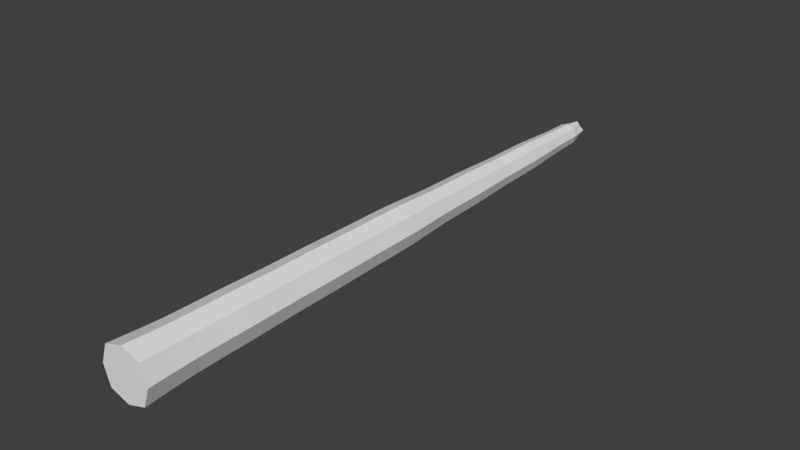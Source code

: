 # Source: TentacleBroken.blend  (saved by Blender 2.79.0; exported with 4.5.12 LTS)
import bpy
from mathutils import Matrix  # noqa: F401  (used for matrix-valued properties, if any)

bpy.ops.wm.read_factory_settings(use_empty=True)
scene = bpy.context.scene
scene.name = 'Scene'

# ---- collections
col_collection_1 = bpy.data.collections.new('Collection 1'); scene.collection.children.link(col_collection_1)

# ---- materials (node trees are filled in below, after node groups)
mat_material_001 = bpy.data.materials.new('Material.001')
mat_material_001.alpha_threshold = 0.0
mat_material_001.use_transparent_shadow = False
mat_material_001.roughness = 0.5

# ---- material node trees

# ---- world
world_world = bpy.data.worlds.new('World'); scene.world = world_world
world_world.color = (0.05088, 0.05088, 0.05088)
world_world.use_sun_shadow = False
world_world.sun_shadow_jitter_overblur = 0.0
world_world.cycles.sampling_method = 'MANUAL'

# ---- meshes
me_cube = bpy.data.meshes.new('Cube')
me_cube.from_pydata([(2.285e-08, 0.5, -0.4709), (1.719e-07, 0.5, 0.4709), (5.23e-07, 1.5, 0.4418), (0.4709, 0.5, -2.98e-08), (-8.941e-08, -3.725e-08, 0.0), (-0.4709, 0.5, -2.98e-08), (7.624e-07, 2.5, 0.4291), (0.4418, 1.5, -2.98e-08), (-0.4418, 1.5, -2.98e-08), (2.623e-07, 1.5, -0.4418), (-0.4164, 3.5, -2.98e-08), (-0.4291, 2.5, 1.49e-08), (0.4291, 2.5, 1.49e-08), (5.091e-07, 2.5, -0.4291), (0.4052, 4.5, -1.49e-07), (0.4164, 3.5, -2.98e-08), (7.56e-07, 3.5, -0.4164), (1.009e-06, 3.5, 0.4164), (1.451e-06, 5.5, 0.3939), (1.01e-06, 4.5, -0.4052), (1.249e-06, 4.5, 0.4052), (-0.4052, 4.5, -1.49e-07), (0.3622, 6.5, -4.694e-07), (-0.3939, 5.5, -2.831e-07), (0.3939, 5.5, -2.831e-07), (1.227e-06, 5.5, -0.3939), (0.3305, 7.5, -6.557e-07), (1.385e-06, 6.5, -0.3622), (1.601e-06, 6.5, 0.3622), (-0.3622, 6.5, -4.694e-07), (1.759e-06, 8.5, 0.3057), (1.527e-06, 7.5, -0.3305), (1.736e-06, 7.5, 0.3305), (-0.3305, 7.5, -6.557e-07), (0.2809, 9.5, -7.153e-07), (-0.3057, 8.5, -7.227e-07), (0.3057, 8.5, -7.227e-07), (1.566e-06, 8.5, -0.3057), (1.489e-06, 10.5, -0.2463), (1.522e-06, 9.5, -0.2809), (1.701e-06, 9.5, 0.2809), (-0.2809, 9.5, -7.153e-07), (1.591e-06, 11.5, 0.2117), (1.646e-06, 10.5, 0.2463), (-0.2463, 10.5, -7.153e-07), (0.2463, 10.5, -7.153e-07), (1.498e-06, 12.0, -7.153e-07), (-0.2117, 11.5, -7.153e-07), (0.2117, 11.5, -7.153e-07), (1.457e-06, 11.5, -0.2117), (1.463e-07, 1.0, -0.449), (-0.3532, 0.5, -0.3532), (-0.449, 1.0, -4.47e-08), (0.3532, 0.5, -0.3532), (0.449, 1.0, -4.47e-08), (-1.043e-07, 2.98e-08, -0.5), (0.5, -1.57e-07, 0.0), (-0.5, 8.245e-08, 0.0), (3.828e-07, 1.0, 0.449), (-0.3532, 0.5, 0.3532), (0.3532, 0.5, 0.3532), (-7.451e-08, -1.043e-07, 0.5), (3.801e-07, 2.0, -0.4386), (-0.4386, 2.0, -3.725e-09), (0.4386, 2.0, -3.725e-09), (6.353e-07, 2.0, 0.4386), (0.3313, 1.5, 0.3313), (-0.3313, 1.5, 0.3313), (0.3313, 1.5, -0.3313), (-0.3313, 1.5, -0.3313), (6.381e-07, 3.0, -0.4196), (-0.4196, 3.0, 1.118e-08), (0.4196, 3.0, 1.118e-08), (8.915e-07, 3.0, 0.4196), (0.3218, 2.5, 0.3218), (-0.3218, 2.5, 0.3218), (-0.3218, 2.5, -0.3218), (0.3218, 2.5, -0.3218), (8.757e-07, 4.0, -0.4136), (-0.4136, 4.0, -8.941e-08), (0.4136, 4.0, -8.941e-08), (1.125e-06, 4.0, 0.4136), (-0.3123, 3.5, 0.3123), (-0.3123, 3.5, -0.3123), (0.3123, 3.5, -0.3123), (0.3123, 3.5, 0.3123), (1.136e-06, 5.0, -0.3967), (-0.3967, 5.0, -2.123e-07), (0.3967, 5.0, -2.123e-07), (1.363e-06, 5.0, 0.3967), (0.3039, 4.5, -0.3039), (0.3039, 4.5, 0.3039), (-0.3039, 4.5, -0.3039), (-0.3039, 4.5, 0.3039), (1.304e-06, 6.0, -0.386), (-0.386, 6.0, -3.669e-07), (0.386, 6.0, -3.669e-07), (1.526e-06, 6.0, 0.386), (0.2955, 5.5, 0.2954), (-0.2954, 5.5, 0.2954), (-0.2954, 5.5, -0.2954), (0.2955, 5.5, -0.2954), (1.462e-06, 7.0, -0.3384), (-0.3384, 7.0, -5.718e-07), (0.3384, 7.0, -5.718e-07), (1.672e-06, 7.0, 0.3384), (0.2717, 6.5, -0.2717), (0.2717, 6.5, 0.2717), (-0.2716, 6.5, -0.2717), (-0.2716, 6.5, 0.2717), (1.567e-06, 8.0, -0.3243), (-0.3243, 8.0, -7.097e-07), (0.3243, 8.0, -7.097e-07), (1.772e-06, 8.0, 0.3243), (0.2479, 7.5, -0.2479), (0.2479, 7.5, 0.2479), (-0.2479, 7.5, -0.2479), (-0.2479, 7.5, 0.2479), (1.544e-06, 9.0, -0.2871), (-0.2871, 9.0, -7.171e-07), (0.2871, 9.0, -7.171e-07), (1.726e-06, 9.0, 0.2871), (0.2293, 8.5, 0.2293), (-0.2293, 8.5, 0.2293), (-0.2293, 8.5, -0.2293), (0.2293, 8.5, -0.2293), (1.503e-06, 10.0, -0.2722), (-0.2722, 10.0, -7.153e-07), (0.2722, 10.0, -7.153e-07), (1.676e-06, 10.0, 0.2722), (0.2107, 9.5, -0.2107), (0.2107, 9.5, 0.2107), (-0.2107, 9.5, -0.2107), (-0.2107, 9.5, 0.2107), (1.476e-06, 11.0, -0.2203), (-0.2203, 11.0, -7.153e-07), (0.2203, 11.0, -7.153e-07), (1.616e-06, 11.0, 0.2203), (-0.1847, 10.5, -0.1847), (0.1847, 10.5, -0.1847), (0.1847, 10.5, 0.1847), (-0.1847, 10.5, 0.1847), (1.456e-06, 11.88, -0.1587), (-0.1587, 11.88, -7.153e-07), (0.1587, 11.88, -7.153e-07), (1.557e-06, 11.88, 0.1587), (0.1587, 11.5, 0.1587), (-0.1587, 11.5, 0.1587), (-0.1587, 11.5, -0.1587), (0.1587, 11.5, -0.1587), (-0.3368, 1.0, -0.3368), (0.3368, 1.0, -0.3368), (0.375, -7.302e-08, -0.375), (-0.375, 1.028e-07, -0.375), (-0.3368, 1.0, 0.3368), (0.3368, 1.0, 0.3368), (0.375, -1.773e-07, 0.375), (-0.375, -1.491e-09, 0.375), (-0.3289, 2.0, -0.3289), (0.3289, 2.0, -0.3289), (-0.3289, 2.0, 0.3289), (0.3289, 2.0, 0.3289), (-0.3147, 3.0, -0.3147), (0.3147, 3.0, -0.3147), (-0.3147, 3.0, 0.3147), (0.3147, 3.0, 0.3147), (-0.3102, 4.0, -0.3102), (0.3102, 4.0, -0.3102), (-0.3102, 4.0, 0.3102), (0.3102, 4.0, 0.3102), (-0.2976, 5.0, -0.2976), (0.2976, 5.0, -0.2976), (-0.2976, 5.0, 0.2976), (0.2976, 5.0, 0.2976), (-0.2895, 6.0, -0.2895), (0.2895, 6.0, -0.2895), (-0.2895, 6.0, 0.2895), (0.2895, 6.0, 0.2895), (-0.2538, 7.0, -0.2538), (0.2538, 7.0, -0.2538), (-0.2538, 7.0, 0.2538), (0.2538, 7.0, 0.2538), (-0.2432, 8.0, -0.2432), (0.2432, 8.0, -0.2432), (-0.2432, 8.0, 0.2432), (0.2432, 8.0, 0.2432), (-0.2153, 9.0, -0.2153), (0.2153, 9.0, -0.2153), (-0.2153, 9.0, 0.2153), (0.2153, 9.0, 0.2153), (-0.2042, 10.0, -0.2042), (0.2042, 10.0, -0.2042), (-0.2042, 10.0, 0.2042), (0.2042, 10.0, 0.2042), (-0.1652, 11.0, -0.1652), (0.1652, 11.0, -0.1652), (-0.1652, 11.0, 0.1652), (0.1652, 11.0, 0.1652), (-0.1176, 11.78, -0.1176), (0.1176, 11.78, -0.1176), (-0.1176, 11.78, 0.1176), (0.1176, 11.78, 0.1176)], [], [(0, 51, 150, 50), (0, 50, 151, 53), (0, 53, 152, 55), (0, 55, 153, 51), (1, 58, 154, 59), (1, 59, 157, 61), (1, 61, 156, 60), (1, 60, 155, 58), (2, 67, 154, 58), (2, 58, 155, 66), (2, 66, 161, 65), (2, 65, 160, 67), (3, 53, 151, 54), (3, 54, 155, 60), (3, 60, 156, 56), (3, 56, 152, 53), (4, 55, 152, 56), (4, 56, 156, 61), (4, 61, 157, 57), (4, 57, 153, 55), (5, 59, 154, 52), (5, 52, 150, 51), (5, 51, 153, 57), (5, 57, 157, 59), (6, 75, 160, 65), (6, 65, 161, 74), (6, 74, 165, 73), (6, 73, 164, 75), (7, 66, 155, 54), (7, 54, 151, 68), (7, 68, 159, 64), (7, 64, 161, 66), (8, 69, 150, 52), (8, 52, 154, 67), (8, 67, 160, 63), (8, 63, 158, 69), (9, 68, 151, 50), (9, 50, 150, 69), (9, 69, 158, 62), (9, 62, 159, 68), (10, 83, 162, 71), (10, 71, 164, 82), (10, 82, 168, 79), (10, 79, 166, 83), (11, 76, 158, 63), (11, 63, 160, 75), (11, 75, 164, 71), (11, 71, 162, 76), (12, 74, 161, 64), (12, 64, 159, 77), (12, 77, 163, 72), (12, 72, 165, 74), (13, 77, 159, 62), (13, 62, 158, 76), (13, 76, 162, 70), (13, 70, 163, 77), (14, 91, 169, 80), (14, 80, 167, 90), (14, 90, 171, 88), (14, 88, 173, 91), (15, 85, 165, 72), (15, 72, 163, 84), (15, 84, 167, 80), (15, 80, 169, 85), (16, 84, 163, 70), (16, 70, 162, 83), (16, 83, 166, 78), (16, 78, 167, 84), (17, 82, 164, 73), (17, 73, 165, 85), (17, 85, 169, 81), (17, 81, 168, 82), (18, 99, 172, 89), (18, 89, 173, 98), (18, 98, 177, 97), (18, 97, 176, 99), (19, 90, 167, 78), (19, 78, 166, 92), (19, 92, 170, 86), (19, 86, 171, 90), (20, 93, 168, 81), (20, 81, 169, 91), (20, 91, 173, 89), (20, 89, 172, 93), (21, 92, 166, 79), (21, 79, 168, 93), (21, 93, 172, 87), (21, 87, 170, 92), (22, 107, 177, 96), (22, 96, 175, 106), (22, 106, 179, 104), (22, 104, 181, 107), (23, 100, 170, 87), (23, 87, 172, 99), (23, 99, 176, 95), (23, 95, 174, 100), (24, 98, 173, 88), (24, 88, 171, 101), (24, 101, 175, 96), (24, 96, 177, 98), (25, 101, 171, 86), (25, 86, 170, 100), (25, 100, 174, 94), (25, 94, 175, 101), (26, 115, 181, 104), (26, 104, 179, 114), (26, 114, 183, 112), (26, 112, 185, 115), (27, 106, 175, 94), (27, 94, 174, 108), (27, 108, 178, 102), (27, 102, 179, 106), (28, 109, 176, 97), (28, 97, 177, 107), (28, 107, 181, 105), (28, 105, 180, 109), (29, 108, 174, 95), (29, 95, 176, 109), (29, 109, 180, 103), (29, 103, 178, 108), (30, 123, 184, 113), (30, 113, 185, 122), (30, 122, 189, 121), (30, 121, 188, 123), (31, 114, 179, 102), (31, 102, 178, 116), (31, 116, 182, 110), (31, 110, 183, 114), (32, 117, 180, 105), (32, 105, 181, 115), (32, 115, 185, 113), (32, 113, 184, 117), (33, 116, 178, 103), (33, 103, 180, 117), (33, 117, 184, 111), (33, 111, 182, 116), (34, 131, 189, 120), (34, 120, 187, 130), (34, 130, 191, 128), (34, 128, 193, 131), (35, 124, 182, 111), (35, 111, 184, 123), (35, 123, 188, 119), (35, 119, 186, 124), (36, 122, 185, 112), (36, 112, 183, 125), (36, 125, 187, 120), (36, 120, 189, 122), (37, 125, 183, 110), (37, 110, 182, 124), (37, 124, 186, 118), (37, 118, 187, 125), (38, 139, 191, 126), (38, 126, 190, 138), (38, 138, 194, 134), (38, 134, 195, 139), (39, 130, 187, 118), (39, 118, 186, 132), (39, 132, 190, 126), (39, 126, 191, 130), (40, 133, 188, 121), (40, 121, 189, 131), (40, 131, 193, 129), (40, 129, 192, 133), (41, 132, 186, 119), (41, 119, 188, 133), (41, 133, 192, 127), (41, 127, 190, 132), (42, 147, 196, 137), (42, 137, 197, 146), (42, 146, 201, 145), (42, 145, 200, 147), (43, 141, 192, 129), (43, 129, 193, 140), (43, 140, 197, 137), (43, 137, 196, 141), (44, 138, 190, 127), (44, 127, 192, 141), (44, 141, 196, 135), (44, 135, 194, 138), (45, 140, 193, 128), (45, 128, 191, 139), (45, 139, 195, 136), (45, 136, 197, 140), (46, 142, 198, 143), (46, 143, 200, 145), (46, 145, 201, 144), (46, 144, 199, 142), (47, 148, 194, 135), (47, 135, 196, 147), (47, 147, 200, 143), (47, 143, 198, 148), (48, 146, 197, 136), (48, 136, 195, 149), (48, 149, 199, 144), (48, 144, 201, 146), (49, 149, 195, 134), (49, 134, 194, 148), (49, 148, 198, 142), (49, 142, 199, 149)])
me_cube.materials.append(mat_material_001)
me_cube.use_remesh_preserve_volume = False
me_cube.use_remesh_preserve_attributes = False
me_cube.use_mirror_vertex_groups = False
me_cube.update()
arm_armature_001 = bpy.data.armatures.new('Armature.001')  # bones are not reproduced

# ---- objects
ob_armature = bpy.data.objects.new('Armature', arm_armature_001)
ob_cube = bpy.data.objects.new('Cube', me_cube)

# ---- transforms, parenting, visibility, modifiers, constraints
ob_armature.location = (0.0, 0.0, 0.0)
ob_armature.lineart.crease_threshold = 0.0
ob_cube.parent = ob_armature
ob_cube.location = (0.0, 0.0, 0.0)
ob_cube.lock_rotations_4d = False
ob_cube.empty_display_type = 'ARROWS'
ob_cube.lineart.crease_threshold = 0.0
_vg = ob_cube.vertex_groups.new(name='Bone')
for _i, _w in zip([0, 1, 2, 3, 4, 5, 6, 7, 8, 9, 10, 11, 12, 13, 15, 16, 17, 50, 51, 52, 53, 54, 55, 56, 57, 58, 59, 60, 61, 62, 63, 64, 65, 66, 67, 68, 69, 70, 71, 72, 73, 74, 75, 76, 77, 82, 83, 84, 85, 150, 151, 152, 153, 154, 155, 156, 157, 158, 159, 160, 161, 162, 163, 164, 165], [1.0, 1.0, 0.9985, 1.0, 1.0, 1.0, 0.9306, 0.9985, 0.9985, 0.9985, 0.06731, 0.9306, 0.9306, 0.9306, 0.06731, 0.06731, 0.06731, 0.9998, 1.0, 0.9998, 1.0, 0.9998, 1.0, 1.0, 1.0, 0.9998, 1.0, 1.0, 1.0, 0.9899, 0.9899, 0.9899, 0.9899, 0.9984, 0.9984, 0.9984, 0.9984, 0.5003, 0.5003, 0.5003, 0.5003, 0.9278, 0.9278, 0.9278, 0.9278, 0.0701, 0.0701, 0.0701, 0.0701, 0.9998, 0.9998, 1.0, 1.0, 0.9998, 0.9998, 1.0, 1.0, 0.9893, 0.9893, 0.9893, 0.9893, 0.5004, 0.5004, 0.5004, 0.5004]): _vg.add([_i], _w, 'REPLACE')
_vg = ob_cube.vertex_groups.new(name='Bone.001')
for _i, _w in zip([6, 10, 11, 12, 13, 14, 15, 16, 17, 18, 19, 20, 21, 23, 24, 25, 70, 71, 72, 73, 74, 75, 76, 77, 78, 79, 80, 81, 82, 83, 84, 85, 86, 87, 88, 89, 90, 91, 92, 93, 98, 99, 100, 101, 162, 163, 164, 165, 166, 167, 168, 169, 170, 171, 172, 173], [0.06937, 0.9315, 0.06937, 0.06937, 0.06937, 0.9352, 0.9315, 0.9315, 0.9315, 0.06188, 0.9352, 0.9352, 0.9352, 0.06188, 0.06188, 0.06188, 0.4996, 0.4996, 0.4996, 0.4996, 0.07218, 0.07218, 0.07218, 0.07218, 0.9824, 0.9824, 0.9824, 0.9824, 0.9287, 0.9287, 0.9287, 0.9287, 0.5002, 0.5002, 0.5002, 0.5002, 0.9325, 0.9325, 0.9325, 0.9325, 0.06451, 0.06451, 0.06451, 0.06451, 0.4995, 0.4995, 0.4995, 0.4995, 0.9814, 0.9814, 0.9814, 0.9814, 0.5003, 0.5003, 0.5003, 0.5003]): _vg.add([_i], _w, 'REPLACE')
_vg = ob_cube.vertex_groups.new(name='Bone.002')
for _i, _w in zip([14, 18, 19, 20, 21, 22, 23, 24, 25, 26, 27, 28, 29, 31, 32, 33, 86, 87, 88, 89, 90, 91, 92, 93, 94, 95, 96, 97, 98, 99, 100, 101, 102, 103, 104, 105, 106, 107, 108, 109, 114, 115, 116, 117, 170, 171, 172, 173, 174, 175, 176, 177, 178, 179, 180, 181], [0.06362, 0.9373, 0.06362, 0.06362, 0.06362, 0.9471, 0.9373, 0.9373, 0.9373, 0.04378, 0.9471, 0.9471, 0.9471, 0.04378, 0.04378, 0.04378, 0.4997, 0.4997, 0.4997, 0.4997, 0.06621, 0.06621, 0.06621, 0.06621, 0.9863, 0.9863, 0.9863, 0.9863, 0.9347, 0.9347, 0.9347, 0.9347, 0.5006, 0.5006, 0.5006, 0.5006, 0.9448, 0.9448, 0.9448, 0.9448, 0.04814, 0.04814, 0.04814, 0.04814, 0.4996, 0.4996, 0.4996, 0.4996, 0.9855, 0.9855, 0.9855, 0.9855, 0.5009, 0.5009, 0.5009, 0.5009]): _vg.add([_i], _w, 'REPLACE')
_vg = ob_cube.vertex_groups.new(name='Bone.003')
for _i, _w in zip([22, 26, 27, 28, 29, 30, 31, 32, 33, 34, 35, 36, 37, 39, 40, 41, 102, 103, 104, 105, 106, 107, 108, 109, 110, 111, 112, 113, 114, 115, 116, 117, 118, 119, 120, 121, 122, 123, 124, 125, 130, 131, 132, 133, 178, 179, 180, 181, 182, 183, 184, 185, 186, 187, 188, 189], [0.05203, 0.9528, 0.05203, 0.05203, 0.05203, 0.9602, 0.9528, 0.9528, 0.9528, 0.02108, 0.9602, 0.9602, 0.9602, 0.02108, 0.02108, 0.02108, 0.4993, 0.4993, 0.4993, 0.4993, 0.05428, 0.05428, 0.05428, 0.05428, 0.9921, 0.9921, 0.9921, 0.9921, 0.9506, 0.9506, 0.9506, 0.9506, 0.5005, 0.5005, 0.5005, 0.5005, 0.9585, 0.9585, 0.9585, 0.9585, 0.02444, 0.02444, 0.02444, 0.02444, 0.499, 0.499, 0.499, 0.499, 0.9917, 0.9917, 0.9917, 0.9917, 0.5007, 0.5007, 0.5007, 0.5007]): _vg.add([_i], _w, 'REPLACE')
_vg = ob_cube.vertex_groups.new(name='Bone.004')
for _i, _w in zip([30, 34, 35, 36, 37, 38, 39, 40, 41, 43, 44, 45, 118, 119, 120, 121, 122, 123, 124, 125, 126, 127, 128, 129, 130, 131, 132, 133, 138, 139, 140, 141, 186, 187, 188, 189, 190, 191, 192, 193], [0.02861, 0.9299, 0.02861, 0.02861, 0.02861, 0.00804, 0.9299, 0.9299, 0.9299, 0.008039, 0.008039, 0.00804, 0.4981, 0.4981, 0.4981, 0.4981, 0.03207, 0.03206, 0.03206, 0.03207, 0.4995, 0.4995, 0.4995, 0.4995, 0.9267, 0.9267, 0.9267, 0.9267, 0.01178, 0.01178, 0.01178, 0.01178, 0.4978, 0.4978, 0.4978, 0.4978, 0.4997, 0.4997, 0.4997, 0.4997]): _vg.add([_i], _w, 'REPLACE')
_vg = ob_cube.vertex_groups.new(name='Bone.006')
for _i, _w in zip([38, 42, 43, 44, 45, 46, 47, 48, 49, 134, 135, 136, 137, 138, 139, 140, 141, 142, 143, 144, 145, 146, 147, 148, 149, 194, 195, 196, 197, 198, 199, 200, 201], [0.002649, 0.9739, 0.002648, 0.002648, 0.002649, 0.5, 0.9739, 0.9739, 0.9739, 0.4992, 0.4992, 0.4992, 0.4992, 0.005087, 0.005087, 0.005087, 0.005086, 0.9355, 0.9355, 0.9355, 0.9355, 0.9712, 0.9712, 0.9712, 0.9712, 0.499, 0.499, 0.499, 0.499, 0.9831, 0.9831, 0.9831, 0.9831]): _vg.add([_i], _w, 'REPLACE')
_vg = ob_cube.vertex_groups.new(name='Bone.007')
for _i, _w in zip([46, 142, 143, 144, 145], [0.5, 0.06358, 0.06358, 0.06358, 0.06358]): _vg.add([_i], _w, 'REPLACE')
_m = ob_cube.modifiers.new('Armature', 'ARMATURE')
_m.object = ob_armature

# ---- collection membership
col_collection_1.objects.link(ob_armature)
col_collection_1.objects.link(ob_cube)

# ---- scene / render settings (as saved in the file)
scene.frame_start = 1; scene.frame_end = 250; scene.frame_set(1)
scene.render.engine = 'BLENDER_EEVEE_NEXT'
scene.render.resolution_percentage = 50
scene.render.dither_intensity = 0.0
scene.cycles.use_denoising = False
scene.cycles.samples = 128
scene.cycles.sampling_pattern = 'TABULATED_SOBOL'
scene.cycles.use_adaptive_sampling = False
scene.cycles.use_light_tree = False
scene.cycles.blur_glossy = 0.0
scene.cycles.sample_clamp_indirect = 0.0
scene.view_settings.view_transform = 'Standard'
bpy.context.view_layer.update()

# ---- added for rendering (the .blend has no active camera and no usable light): camera, sun
cam_auto = bpy.data.cameras.new('AutoCamera')
cam_auto.lens = 50.0
cam_auto.sensor_width = 36.0
cam_auto.clip_end = 1000.0
ob_auto_camera = bpy.data.objects.new('AutoCamera', cam_auto)
scene.collection.objects.link(ob_auto_camera)
ob_auto_camera.location = (11.1795, -7.41544, 8.94363)
ob_auto_camera.rotation_euler = (1.09748, -7.21219e-08, 0.694738)
scene.camera = ob_auto_camera
light_auto_sun = bpy.data.lights.new('AutoSun', 'SUN')
light_auto_sun.energy = 3.0
light_auto_sun.angle = 0.0523599
ob_auto_sun = bpy.data.objects.new('AutoSun', light_auto_sun)
scene.collection.objects.link(ob_auto_sun)
ob_auto_sun.rotation_euler = (0.872665, 0.174533, 0.523599)
bpy.context.view_layer.update()
